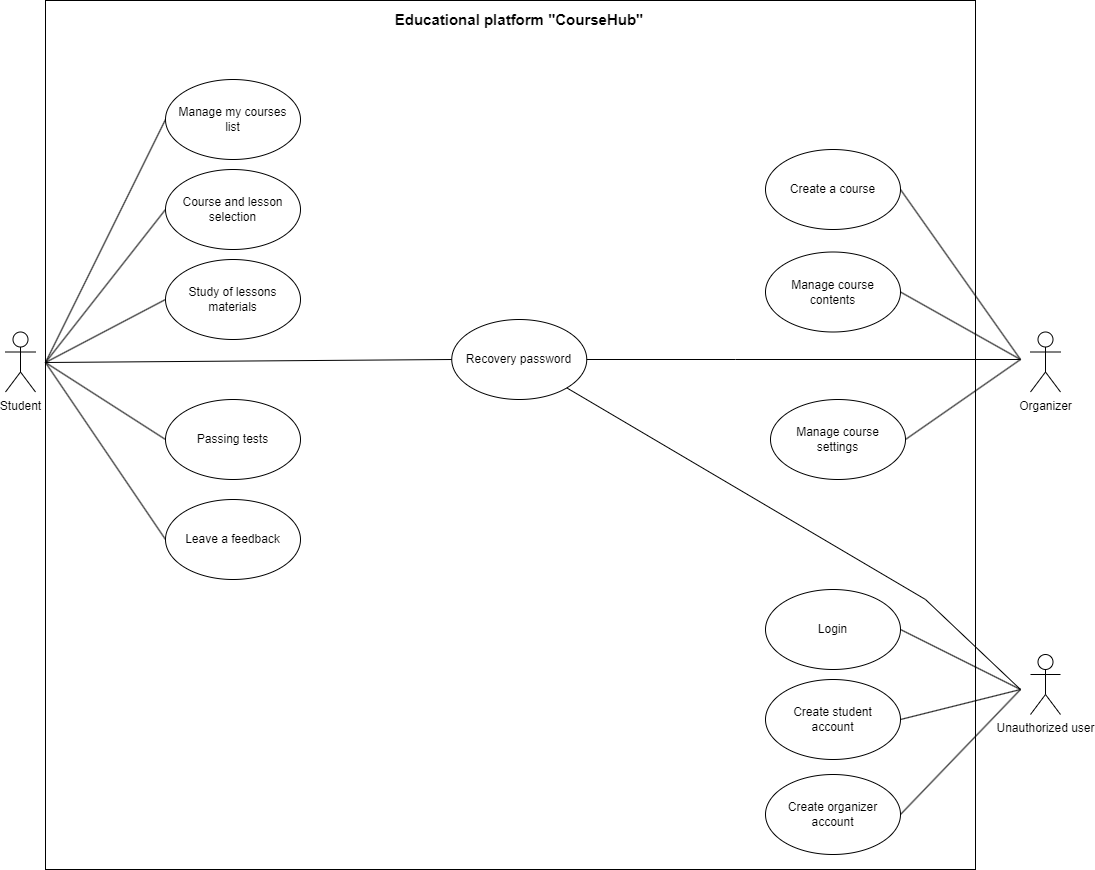

The diagram above was exported from draw.io. Its source (the exported page's mxGraphModel, read from the mxfile embedded in the PNG):
<mxGraphModel dx="2234" dy="746" grid="0" gridSize="10" guides="1" tooltips="1" connect="1" arrows="1" fold="1" page="0" pageScale="1" pageWidth="827" pageHeight="1169" math="0" shadow="0">
  <root>
    <mxCell id="0" />
    <mxCell id="1" parent="0" />
    <mxCell id="yWq3rOirpBCM5YlEGqXC-52" value="" style="rounded=0;whiteSpace=wrap;html=1;" parent="1" vertex="1">
      <mxGeometry x="-720" y="291" width="930" height="869" as="geometry" />
    </mxCell>
    <mxCell id="Hc-WeucEtVOokvx6R8Zm-1" value="Student" style="shape=umlActor;verticalLabelPosition=bottom;verticalAlign=top;html=1;outlineConnect=0;" parent="1" vertex="1">
      <mxGeometry x="-760" y="622.5" width="30" height="60" as="geometry" />
    </mxCell>
    <mxCell id="Hc-WeucEtVOokvx6R8Zm-78" value="Organizer" style="shape=umlActor;verticalLabelPosition=bottom;verticalAlign=top;html=1;outlineConnect=0;" parent="1" vertex="1">
      <mxGeometry x="265" y="622.5" width="30" height="60" as="geometry" />
    </mxCell>
    <mxCell id="zJ_X9VNRVt_Atvo4QY-1-28" value="Unauthorized user" style="shape=umlActor;verticalLabelPosition=bottom;verticalAlign=top;html=1;outlineConnect=0;" parent="1" vertex="1">
      <mxGeometry x="265" y="945" width="30" height="60" as="geometry" />
    </mxCell>
    <mxCell id="yWq3rOirpBCM5YlEGqXC-53" value="&lt;font style=&quot;font-size: 15px;&quot;&gt;Educational platform &quot;CourseHub&quot;&lt;/font&gt;" style="text;html=1;strokeColor=none;fillColor=none;align=center;verticalAlign=middle;whiteSpace=wrap;rounded=0;fontStyle=1" parent="1" vertex="1">
      <mxGeometry x="-378.13" y="295" width="263.75" height="30" as="geometry" />
    </mxCell>
    <mxCell id="evaA1fYivmVeGMUillZ8-2" value="" style="endArrow=none;html=1;rounded=0;entryX=0;entryY=0.5;entryDx=0;entryDy=0;" parent="1" target="yWq3rOirpBCM5YlEGqXC-16" edge="1">
      <mxGeometry width="50" height="50" relative="1" as="geometry">
        <mxPoint x="-720" y="653" as="sourcePoint" />
        <mxPoint x="-670" y="600" as="targetPoint" />
      </mxGeometry>
    </mxCell>
    <mxCell id="evaA1fYivmVeGMUillZ8-3" value="" style="endArrow=none;html=1;rounded=0;entryX=0;entryY=0.5;entryDx=0;entryDy=0;" parent="1" target="yWq3rOirpBCM5YlEGqXC-17" edge="1">
      <mxGeometry width="50" height="50" relative="1" as="geometry">
        <mxPoint x="-720" y="653" as="sourcePoint" />
        <mxPoint x="-670" y="600" as="targetPoint" />
      </mxGeometry>
    </mxCell>
    <mxCell id="evaA1fYivmVeGMUillZ8-4" value="" style="endArrow=none;html=1;rounded=0;entryX=0;entryY=0.5;entryDx=0;entryDy=0;" parent="1" target="yWq3rOirpBCM5YlEGqXC-19" edge="1">
      <mxGeometry width="50" height="50" relative="1" as="geometry">
        <mxPoint x="-720" y="653" as="sourcePoint" />
        <mxPoint x="-670" y="600" as="targetPoint" />
      </mxGeometry>
    </mxCell>
    <mxCell id="evaA1fYivmVeGMUillZ8-5" value="" style="endArrow=none;html=1;rounded=0;entryX=0;entryY=0.5;entryDx=0;entryDy=0;" parent="1" target="yWq3rOirpBCM5YlEGqXC-15" edge="1">
      <mxGeometry width="50" height="50" relative="1" as="geometry">
        <mxPoint x="-720" y="653" as="sourcePoint" />
        <mxPoint x="-840" y="670" as="targetPoint" />
      </mxGeometry>
    </mxCell>
    <mxCell id="evaA1fYivmVeGMUillZ8-6" value="" style="endArrow=none;html=1;rounded=0;entryX=0;entryY=0.5;entryDx=0;entryDy=0;" parent="1" target="yWq3rOirpBCM5YlEGqXC-11" edge="1">
      <mxGeometry width="50" height="50" relative="1" as="geometry">
        <mxPoint x="-720" y="653" as="sourcePoint" />
        <mxPoint x="-610" y="900" as="targetPoint" />
      </mxGeometry>
    </mxCell>
    <mxCell id="evaA1fYivmVeGMUillZ8-8" value="" style="endArrow=none;html=1;rounded=0;exitX=1;exitY=0.5;exitDx=0;exitDy=0;" parent="1" source="yWq3rOirpBCM5YlEGqXC-38" edge="1">
      <mxGeometry width="50" height="50" relative="1" as="geometry">
        <mxPoint x="135" y="980" as="sourcePoint" />
        <mxPoint x="255" y="980" as="targetPoint" />
      </mxGeometry>
    </mxCell>
    <mxCell id="evaA1fYivmVeGMUillZ8-9" value="" style="endArrow=none;html=1;rounded=0;entryX=1;entryY=0.5;entryDx=0;entryDy=0;" parent="1" target="yWq3rOirpBCM5YlEGqXC-39" edge="1">
      <mxGeometry width="50" height="50" relative="1" as="geometry">
        <mxPoint x="255" y="980" as="sourcePoint" />
        <mxPoint x="245" y="940" as="targetPoint" />
      </mxGeometry>
    </mxCell>
    <mxCell id="evaA1fYivmVeGMUillZ8-10" value="" style="endArrow=none;html=1;rounded=0;exitX=1;exitY=0.5;exitDx=0;exitDy=0;" parent="1" source="yWq3rOirpBCM5YlEGqXC-37" edge="1">
      <mxGeometry width="50" height="50" relative="1" as="geometry">
        <mxPoint x="195" y="1040" as="sourcePoint" />
        <mxPoint x="255" y="980" as="targetPoint" />
      </mxGeometry>
    </mxCell>
    <mxCell id="evaA1fYivmVeGMUillZ8-12" value="" style="endArrow=none;html=1;rounded=0;entryX=1;entryY=0.5;entryDx=0;entryDy=0;" parent="1" target="yWq3rOirpBCM5YlEGqXC-43" edge="1">
      <mxGeometry width="50" height="50" relative="1" as="geometry">
        <mxPoint x="255" y="650" as="sourcePoint" />
        <mxPoint x="305" y="600" as="targetPoint" />
      </mxGeometry>
    </mxCell>
    <mxCell id="evaA1fYivmVeGMUillZ8-14" value="" style="endArrow=none;html=1;rounded=0;exitX=1;exitY=0.5;exitDx=0;exitDy=0;" parent="1" source="yWq3rOirpBCM5YlEGqXC-41" edge="1">
      <mxGeometry width="50" height="50" relative="1" as="geometry">
        <mxPoint x="225" y="770" as="sourcePoint" />
        <mxPoint x="255" y="650" as="targetPoint" />
      </mxGeometry>
    </mxCell>
    <mxCell id="yWq3rOirpBCM5YlEGqXC-11" value="Leave a feedback" style="ellipse;whiteSpace=wrap;html=1;" parent="1" vertex="1">
      <mxGeometry x="-600" y="790" width="135" height="80" as="geometry" />
    </mxCell>
    <mxCell id="yWq3rOirpBCM5YlEGqXC-15" value="Passing tests" style="ellipse;whiteSpace=wrap;html=1;" parent="1" vertex="1">
      <mxGeometry x="-600" y="690" width="135" height="80" as="geometry" />
    </mxCell>
    <mxCell id="yWq3rOirpBCM5YlEGqXC-16" value="Study of lessons materials" style="ellipse;whiteSpace=wrap;html=1;" parent="1" vertex="1">
      <mxGeometry x="-600" y="550" width="135" height="80" as="geometry" />
    </mxCell>
    <mxCell id="yWq3rOirpBCM5YlEGqXC-17" value="Course and lesson selection" style="ellipse;whiteSpace=wrap;html=1;" parent="1" vertex="1">
      <mxGeometry x="-600" y="460" width="135" height="80" as="geometry" />
    </mxCell>
    <mxCell id="yWq3rOirpBCM5YlEGqXC-19" value="Manage my courses&lt;br style=&quot;border-color: var(--border-color);&quot;&gt;list" style="ellipse;whiteSpace=wrap;html=1;" parent="1" vertex="1">
      <mxGeometry x="-600" y="370" width="135" height="80" as="geometry" />
    </mxCell>
    <mxCell id="yWq3rOirpBCM5YlEGqXC-41" value="Manage course &lt;br&gt;settings" style="ellipse;whiteSpace=wrap;html=1;" parent="1" vertex="1">
      <mxGeometry x="4.999999999999988" y="690" width="135" height="80" as="geometry" />
    </mxCell>
    <mxCell id="yWq3rOirpBCM5YlEGqXC-43" value="Create a course" style="ellipse;whiteSpace=wrap;html=1;" parent="1" vertex="1">
      <mxGeometry x="-1.2434497875801753e-14" y="440" width="135" height="80" as="geometry" />
    </mxCell>
    <mxCell id="98eJvgD4j4LFlMC0C_o3-1" value="Manage course &lt;br&gt;contents" style="ellipse;whiteSpace=wrap;html=1;" parent="1" vertex="1">
      <mxGeometry x="-1.2434497875801753e-14" y="542.5" width="135" height="80" as="geometry" />
    </mxCell>
    <mxCell id="98eJvgD4j4LFlMC0C_o3-2" value="" style="endArrow=none;html=1;rounded=0;exitX=1;exitY=0.5;exitDx=0;exitDy=0;" parent="1" source="98eJvgD4j4LFlMC0C_o3-1" edge="1">
      <mxGeometry width="50" height="50" relative="1" as="geometry">
        <mxPoint x="185" y="680" as="sourcePoint" />
        <mxPoint x="255" y="650" as="targetPoint" />
      </mxGeometry>
    </mxCell>
    <mxCell id="98eJvgD4j4LFlMC0C_o3-3" value="Recovery password" style="ellipse;whiteSpace=wrap;html=1;" parent="1" vertex="1">
      <mxGeometry x="-313.75" y="610" width="135" height="80" as="geometry" />
    </mxCell>
    <mxCell id="yWq3rOirpBCM5YlEGqXC-37" value="Create organizer account" style="ellipse;whiteSpace=wrap;html=1;" parent="1" vertex="1">
      <mxGeometry y="1065" width="135" height="80" as="geometry" />
    </mxCell>
    <mxCell id="yWq3rOirpBCM5YlEGqXC-38" value="Create student&lt;br&gt;account" style="ellipse;whiteSpace=wrap;html=1;" parent="1" vertex="1">
      <mxGeometry y="970" width="135" height="80" as="geometry" />
    </mxCell>
    <mxCell id="yWq3rOirpBCM5YlEGqXC-39" value="Login" style="ellipse;whiteSpace=wrap;html=1;" parent="1" vertex="1">
      <mxGeometry y="880" width="135" height="80" as="geometry" />
    </mxCell>
    <mxCell id="98eJvgD4j4LFlMC0C_o3-5" value="" style="endArrow=none;html=1;rounded=0;exitX=1;exitY=0.5;exitDx=0;exitDy=0;" parent="1" source="98eJvgD4j4LFlMC0C_o3-3" edge="1">
      <mxGeometry width="50" height="50" relative="1" as="geometry">
        <mxPoint x="200" y="590" as="sourcePoint" />
        <mxPoint x="255" y="650" as="targetPoint" />
        <Array as="points">
          <mxPoint x="-30" y="650" />
        </Array>
      </mxGeometry>
    </mxCell>
    <mxCell id="98eJvgD4j4LFlMC0C_o3-9" value="" style="endArrow=none;html=1;rounded=0;entryX=0;entryY=0.5;entryDx=0;entryDy=0;" parent="1" target="98eJvgD4j4LFlMC0C_o3-3" edge="1">
      <mxGeometry width="50" height="50" relative="1" as="geometry">
        <mxPoint x="-720" y="653" as="sourcePoint" />
        <mxPoint x="-330" y="640" as="targetPoint" />
      </mxGeometry>
    </mxCell>
    <mxCell id="98eJvgD4j4LFlMC0C_o3-10" value="" style="endArrow=none;html=1;rounded=0;entryX=1;entryY=1;entryDx=0;entryDy=0;endSize=6;startSize=6;" parent="1" target="98eJvgD4j4LFlMC0C_o3-3" edge="1">
      <mxGeometry width="50" height="50" relative="1" as="geometry">
        <mxPoint x="255" y="980" as="sourcePoint" />
        <mxPoint x="300" y="930" as="targetPoint" />
        <Array as="points">
          <mxPoint x="160" y="890" />
        </Array>
      </mxGeometry>
    </mxCell>
  </root>
</mxGraphModel>